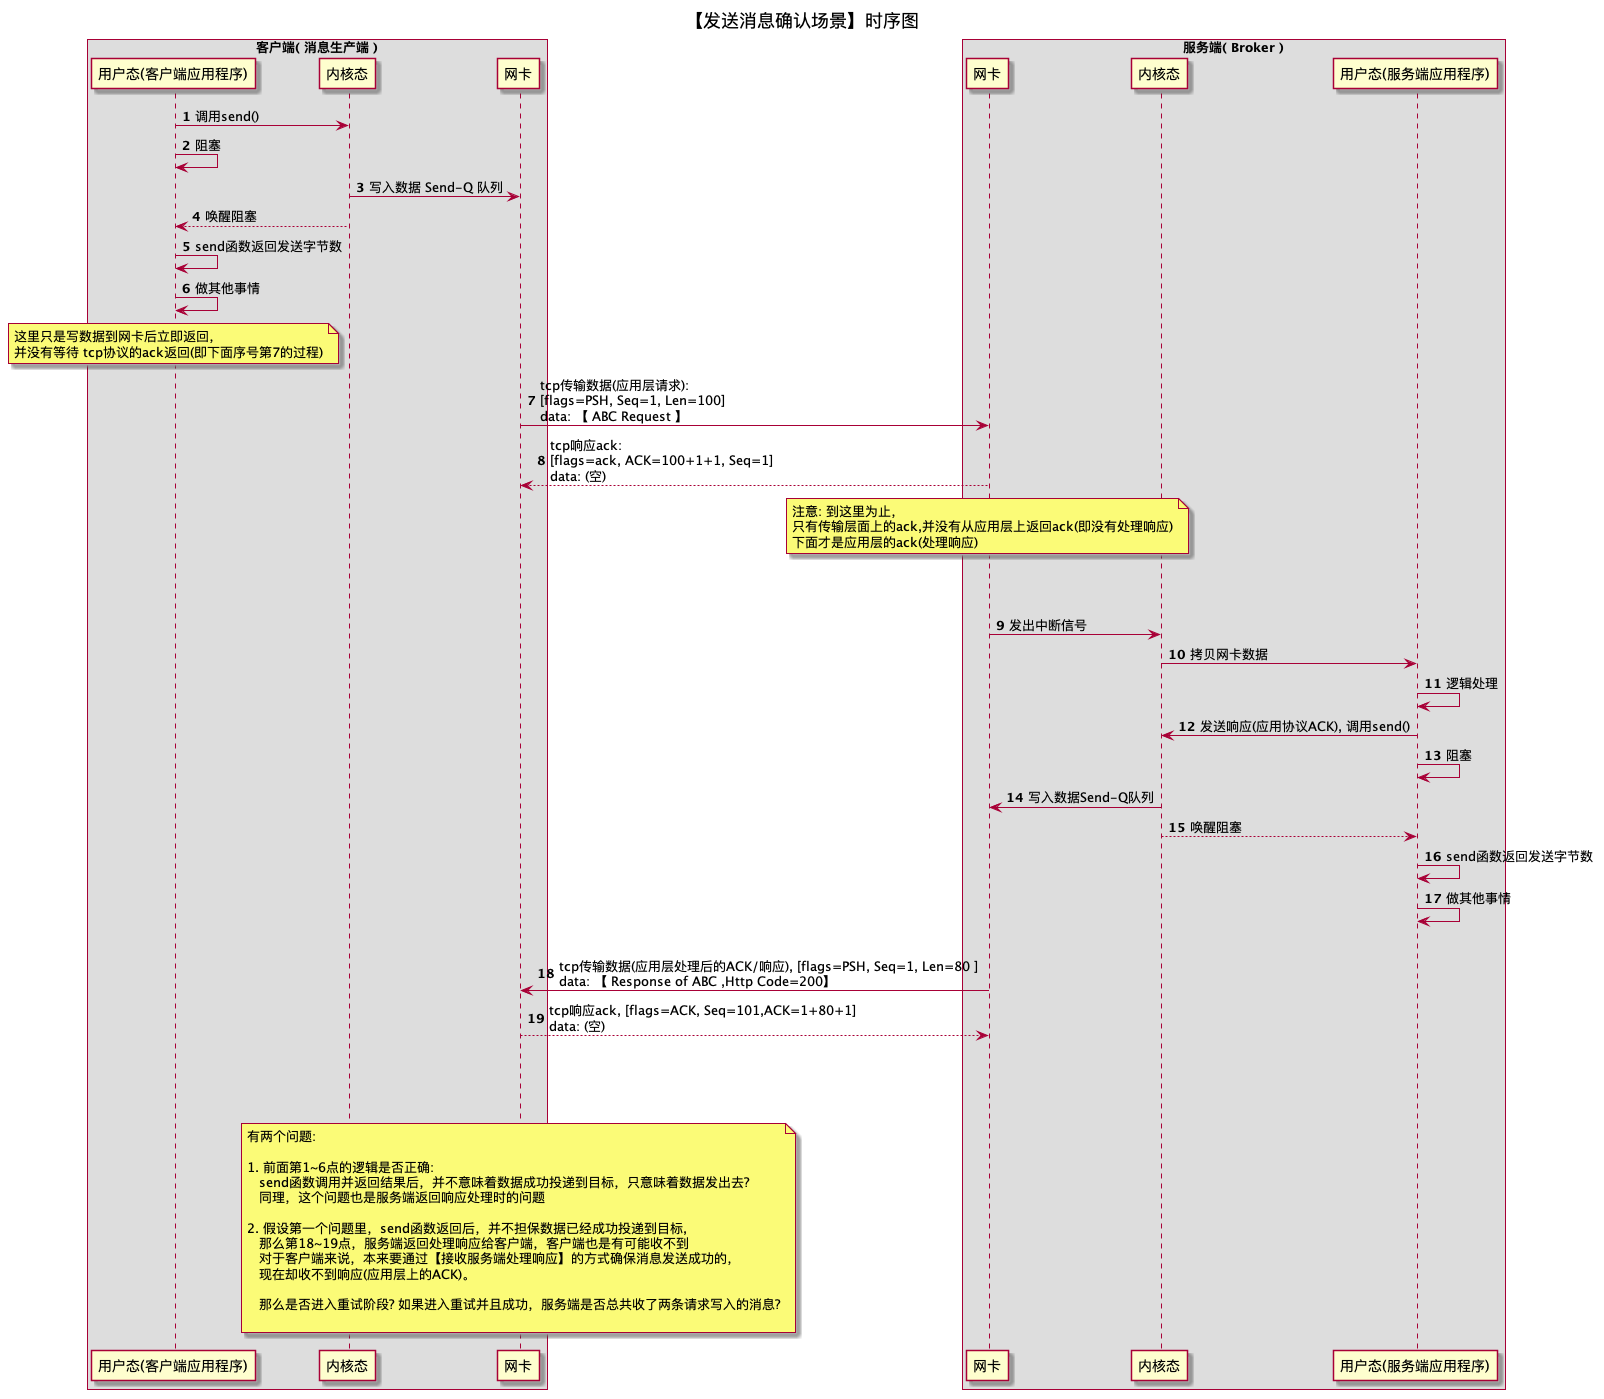

The diagram above was rendered by PlantUML. Its source (embedded in the PNG):
@startuml

title 【发送消息确认场景】时序图

box 客户端( 消息生产端 )
participant "用户态(客户端应用程序)" as u
participant "内核态" as k
participant "网卡" as interface
end box

box 服务端( Broker )
participant "网卡" as interface2
participant "内核态" as k2
participant "用户态(服务端应用程序)" as u2
end box



autonumber
u -> k: 调用send()
u -> u: 阻塞
k -> interface: 写入数据 Send-Q 队列
k --> u: 唤醒阻塞
u -> u: send函数返回发送字节数
u -> u: 做其他事情

note over of u
这里只是写数据到网卡后立即返回，
并没有等待 tcp协议的ack返回(即下面序号第7的过程)
end note

interface -> interface2: tcp传输数据(应用层请求): \r[flags=PSH, Seq=1, Len=100]\rdata: 【 ABC Request 】
interface2 --> interface: tcp响应ack: \r[flags=ack, ACK=100+1+1, Seq=1]\rdata: (空)
note over interface2
注意: 到这里为止，
只有传输层面上的ack,并没有从应用层上返回ack(即没有处理响应)
下面才是应用层的ack(处理响应)
end note

|||
|||

interface2 -> k2: 发出中断信号
k2 -> u2: 拷贝网卡数据
u2 -> u2: 逻辑处理
u2 -> k2: 发送响应(应用协议ACK), 调用send()
u2 -> u2: 阻塞
k2 -> interface2: 写入数据Send-Q队列
k2 --> u2: 唤醒阻塞
u2 -> u2: send函数返回发送字节数
u2 -> u2: 做其他事情
|||


interface2 -> interface: tcp传输数据(应用层处理后的ACK/响应), [flags=PSH, Seq=1, Len=80 ] \rdata: 【 Response of ABC ,Http Code=200】
interface --> interface2: tcp响应ack, [flags=ACK, Seq=101,ACK=1+80+1]\rdata: (空)


|||
|||
|||

note over interface
有两个问题:

1. 前面第1~6点的逻辑是否正确:
   send函数调用并返回结果后，并不意味着数据成功投递到目标，只意味着数据发出去?
   同理，这个问题也是服务端返回响应处理时的问题

2. 假设第一个问题里，send函数返回后，并不担保数据已经成功投递到目标,
   那么第18~19点，服务端返回处理响应给客户端，客户端也是有可能收不到
   对于客户端来说，本来要通过【接收服务端处理响应】的方式确保消息发送成功的，
   现在却收不到响应(应用层上的ACK)。

   那么是否进入重试阶段? 如果进入重试并且成功，服务端是否总共收了两条请求写入的消息?

end note


@enduml